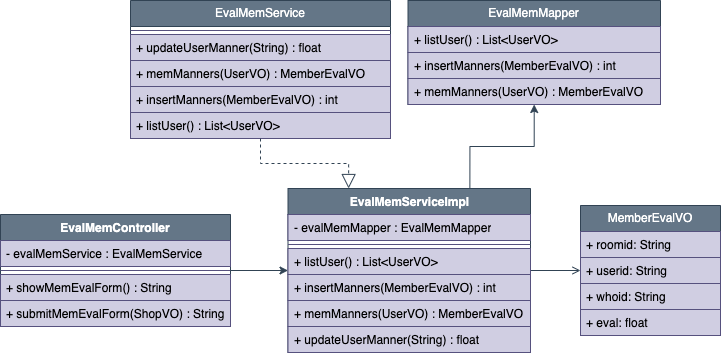

The diagram above was exported from draw.io. Its source (the exported page's mxGraphModel, read from the mxfile embedded in the PNG):
<mxGraphModel dx="2007" dy="1296" grid="1" gridSize="10" guides="1" tooltips="1" connect="1" arrows="1" fold="1" page="1" pageScale="1" pageWidth="3300" pageHeight="4681" math="0" shadow="0">
  <root>
    <mxCell id="0" />
    <mxCell id="1" parent="0" />
    <mxCell id="2" value="" style="group" vertex="1" connectable="0" parent="1">
      <mxGeometry x="400" y="850" width="720" height="352" as="geometry" />
    </mxCell>
    <mxCell id="3" value="MemberEvalVO" style="swimlane;fontStyle=0;childLayout=stackLayout;horizontal=1;startSize=26;fillColor=#647687;horizontalStack=0;resizeParent=1;resizeParentMax=0;resizeLast=0;collapsible=1;marginBottom=0;whiteSpace=wrap;html=1;strokeColor=#314354;fontColor=#ffffff;" vertex="1" parent="2">
      <mxGeometry x="580" y="205" width="140" height="130" as="geometry" />
    </mxCell>
    <mxCell id="4" value="+ roomid: String" style="text;strokeColor=#56517e;fillColor=#d0cee2;align=left;verticalAlign=top;spacingLeft=4;spacingRight=4;overflow=hidden;rotatable=0;points=[[0,0.5],[1,0.5]];portConstraint=eastwest;whiteSpace=wrap;html=1;" vertex="1" parent="3">
      <mxGeometry y="26" width="140" height="26" as="geometry" />
    </mxCell>
    <mxCell id="5" value="+ userid: String" style="text;strokeColor=#56517e;fillColor=#d0cee2;align=left;verticalAlign=top;spacingLeft=4;spacingRight=4;overflow=hidden;rotatable=0;points=[[0,0.5],[1,0.5]];portConstraint=eastwest;whiteSpace=wrap;html=1;" vertex="1" parent="3">
      <mxGeometry y="52" width="140" height="26" as="geometry" />
    </mxCell>
    <mxCell id="6" value="+ whoid: String" style="text;strokeColor=#56517e;fillColor=#d0cee2;align=left;verticalAlign=top;spacingLeft=4;spacingRight=4;overflow=hidden;rotatable=0;points=[[0,0.5],[1,0.5]];portConstraint=eastwest;whiteSpace=wrap;html=1;" vertex="1" parent="3">
      <mxGeometry y="78" width="140" height="26" as="geometry" />
    </mxCell>
    <mxCell id="7" value="+ eval: float" style="text;strokeColor=#56517e;fillColor=#d0cee2;align=left;verticalAlign=top;spacingLeft=4;spacingRight=4;overflow=hidden;rotatable=0;points=[[0,0.5],[1,0.5]];portConstraint=eastwest;whiteSpace=wrap;html=1;" vertex="1" parent="3">
      <mxGeometry y="104" width="140" height="26" as="geometry" />
    </mxCell>
    <mxCell id="8" value="EvalMemController" style="swimlane;fontStyle=1;align=center;verticalAlign=top;childLayout=stackLayout;horizontal=1;startSize=26;horizontalStack=0;resizeParent=1;resizeParentMax=0;resizeLast=0;collapsible=1;marginBottom=0;whiteSpace=wrap;html=1;fillColor=#647687;strokeColor=#314354;fontColor=#ffffff;" vertex="1" parent="2">
      <mxGeometry y="214" width="230" height="112" as="geometry" />
    </mxCell>
    <mxCell id="9" value="-&amp;nbsp;evalMemService : EvalMemService" style="text;strokeColor=#56517e;fillColor=#d0cee2;align=left;verticalAlign=top;spacingLeft=4;spacingRight=4;overflow=hidden;rotatable=0;points=[[0,0.5],[1,0.5]];portConstraint=eastwest;whiteSpace=wrap;html=1;" vertex="1" parent="8">
      <mxGeometry y="26" width="230" height="26" as="geometry" />
    </mxCell>
    <mxCell id="10" value="" style="line;strokeWidth=1;fillColor=#d0cee2;align=left;verticalAlign=middle;spacingTop=-1;spacingLeft=3;spacingRight=3;rotatable=0;labelPosition=right;points=[];portConstraint=eastwest;strokeColor=#56517e;" vertex="1" parent="8">
      <mxGeometry y="52" width="230" height="8" as="geometry" />
    </mxCell>
    <mxCell id="11" value="+&amp;nbsp;showMemEvalForm&lt;span style=&quot;background-color: initial;&quot;&gt;() : String&lt;/span&gt;" style="text;strokeColor=#56517e;fillColor=#d0cee2;align=left;verticalAlign=top;spacingLeft=4;spacingRight=4;overflow=hidden;rotatable=0;points=[[0,0.5],[1,0.5]];portConstraint=eastwest;whiteSpace=wrap;html=1;" vertex="1" parent="8">
      <mxGeometry y="60" width="230" height="26" as="geometry" />
    </mxCell>
    <mxCell id="12" value="+&amp;nbsp;submitMemEvalForm&lt;span style=&quot;background-color: initial;&quot;&gt;(ShopVO) : String&lt;/span&gt;" style="text;strokeColor=#56517e;fillColor=#d0cee2;align=left;verticalAlign=top;spacingLeft=4;spacingRight=4;overflow=hidden;rotatable=0;points=[[0,0.5],[1,0.5]];portConstraint=eastwest;whiteSpace=wrap;html=1;" vertex="1" parent="8">
      <mxGeometry y="86" width="230" height="26" as="geometry" />
    </mxCell>
    <mxCell id="13" style="edgeStyle=orthogonalEdgeStyle;rounded=0;orthogonalLoop=1;jettySize=auto;html=1;fillColor=#647687;strokeColor=#314354;" edge="1" parent="2" source="8" target="21">
      <mxGeometry relative="1" as="geometry">
        <mxPoint x="217.5" y="244" as="sourcePoint" />
      </mxGeometry>
    </mxCell>
    <mxCell id="14" value="EvalMemService" style="swimlane;fontStyle=0;childLayout=stackLayout;horizontal=1;startSize=26;fillColor=#647687;horizontalStack=0;resizeParent=1;resizeParentMax=0;resizeLast=0;collapsible=1;marginBottom=0;whiteSpace=wrap;html=1;strokeColor=#314354;fontColor=#ffffff;" vertex="1" parent="2">
      <mxGeometry x="130" width="260" height="138" as="geometry" />
    </mxCell>
    <mxCell id="15" value="" style="line;strokeWidth=1;fillColor=#d0cee2;align=left;verticalAlign=middle;spacingTop=-1;spacingLeft=3;spacingRight=3;rotatable=0;labelPosition=right;points=[];portConstraint=eastwest;strokeColor=#56517e;" vertex="1" parent="14">
      <mxGeometry y="26" width="260" height="8" as="geometry" />
    </mxCell>
    <mxCell id="16" value="+&amp;nbsp;updateUserManner(String) : float" style="text;strokeColor=#56517e;fillColor=#d0cee2;align=left;verticalAlign=top;spacingLeft=4;spacingRight=4;overflow=hidden;rotatable=0;points=[[0,0.5],[1,0.5]];portConstraint=eastwest;whiteSpace=wrap;html=1;" vertex="1" parent="14">
      <mxGeometry y="34" width="260" height="26" as="geometry" />
    </mxCell>
    <mxCell id="17" value="+&amp;nbsp;memManners(UserVO) : MemberEvalVO" style="text;strokeColor=#56517e;fillColor=#d0cee2;align=left;verticalAlign=top;spacingLeft=4;spacingRight=4;overflow=hidden;rotatable=0;points=[[0,0.5],[1,0.5]];portConstraint=eastwest;whiteSpace=wrap;html=1;" vertex="1" parent="14">
      <mxGeometry y="60" width="260" height="26" as="geometry" />
    </mxCell>
    <mxCell id="18" value="+&amp;nbsp;insertManners(MemberEvalVO) : int" style="text;strokeColor=#56517e;fillColor=#d0cee2;align=left;verticalAlign=top;spacingLeft=4;spacingRight=4;overflow=hidden;rotatable=0;points=[[0,0.5],[1,0.5]];portConstraint=eastwest;whiteSpace=wrap;html=1;" vertex="1" parent="14">
      <mxGeometry y="86" width="260" height="26" as="geometry" />
    </mxCell>
    <mxCell id="19" value="+ listUser() : List&amp;lt;UserVO&amp;gt;" style="text;strokeColor=#56517e;fillColor=#d0cee2;align=left;verticalAlign=top;spacingLeft=4;spacingRight=4;overflow=hidden;rotatable=0;points=[[0,0.5],[1,0.5]];portConstraint=eastwest;whiteSpace=wrap;html=1;" vertex="1" parent="14">
      <mxGeometry y="112" width="260" height="26" as="geometry" />
    </mxCell>
    <mxCell id="20" style="edgeStyle=orthogonalEdgeStyle;rounded=0;orthogonalLoop=1;jettySize=auto;html=1;endArrow=open;endFill=0;fillColor=#647687;strokeColor=#314354;" edge="1" parent="2" source="21" target="3">
      <mxGeometry relative="1" as="geometry">
        <mxPoint x="547.5" y="244" as="targetPoint" />
      </mxGeometry>
    </mxCell>
    <mxCell id="21" value="EvalMemServiceImpl" style="swimlane;fontStyle=1;align=center;verticalAlign=top;childLayout=stackLayout;horizontal=1;startSize=26;horizontalStack=0;resizeParent=1;resizeParentMax=0;resizeLast=0;collapsible=1;marginBottom=0;whiteSpace=wrap;html=1;fillColor=#647687;strokeColor=#314354;fontColor=#ffffff;" vertex="1" parent="2">
      <mxGeometry x="287.5" y="188" width="242.5" height="164" as="geometry" />
    </mxCell>
    <mxCell id="22" value="-&amp;nbsp;evalMemMapper : EvalMemMapper" style="text;strokeColor=#56517e;fillColor=#d0cee2;align=left;verticalAlign=top;spacingLeft=4;spacingRight=4;overflow=hidden;rotatable=0;points=[[0,0.5],[1,0.5]];portConstraint=eastwest;whiteSpace=wrap;html=1;" vertex="1" parent="21">
      <mxGeometry y="26" width="242.5" height="26" as="geometry" />
    </mxCell>
    <mxCell id="23" value="" style="line;strokeWidth=1;fillColor=#d0cee2;align=left;verticalAlign=middle;spacingTop=-1;spacingLeft=3;spacingRight=3;rotatable=0;labelPosition=right;points=[];portConstraint=eastwest;strokeColor=#56517e;" vertex="1" parent="21">
      <mxGeometry y="52" width="242.5" height="8" as="geometry" />
    </mxCell>
    <mxCell id="24" value="+ listUser() : List&amp;lt;UserVO&amp;gt;" style="text;strokeColor=#56517e;fillColor=#d0cee2;align=left;verticalAlign=top;spacingLeft=4;spacingRight=4;overflow=hidden;rotatable=0;points=[[0,0.5],[1,0.5]];portConstraint=eastwest;whiteSpace=wrap;html=1;" vertex="1" parent="21">
      <mxGeometry y="60" width="242.5" height="26" as="geometry" />
    </mxCell>
    <mxCell id="25" value="+&amp;nbsp;insertManners(MemberEvalVO) : int" style="text;strokeColor=#56517e;fillColor=#d0cee2;align=left;verticalAlign=top;spacingLeft=4;spacingRight=4;overflow=hidden;rotatable=0;points=[[0,0.5],[1,0.5]];portConstraint=eastwest;whiteSpace=wrap;html=1;" vertex="1" parent="21">
      <mxGeometry y="86" width="242.5" height="26" as="geometry" />
    </mxCell>
    <mxCell id="26" value="+&amp;nbsp;memManners(UserVO) : MemberEvalVO" style="text;strokeColor=#56517e;fillColor=#d0cee2;align=left;verticalAlign=top;spacingLeft=4;spacingRight=4;overflow=hidden;rotatable=0;points=[[0,0.5],[1,0.5]];portConstraint=eastwest;whiteSpace=wrap;html=1;" vertex="1" parent="21">
      <mxGeometry y="112" width="242.5" height="26" as="geometry" />
    </mxCell>
    <mxCell id="27" value="+&amp;nbsp;updateUserManner(String) : float" style="text;strokeColor=#56517e;fillColor=#d0cee2;align=left;verticalAlign=top;spacingLeft=4;spacingRight=4;overflow=hidden;rotatable=0;points=[[0,0.5],[1,0.5]];portConstraint=eastwest;whiteSpace=wrap;html=1;" vertex="1" parent="21">
      <mxGeometry y="138" width="242.5" height="26" as="geometry" />
    </mxCell>
    <mxCell id="28" value="EvalMemMapper" style="swimlane;fontStyle=0;childLayout=stackLayout;horizontal=1;startSize=26;fillColor=#647687;horizontalStack=0;resizeParent=1;resizeParentMax=0;resizeLast=0;collapsible=1;marginBottom=0;whiteSpace=wrap;html=1;strokeColor=#314354;fontColor=#ffffff;" vertex="1" parent="2">
      <mxGeometry x="407.5" width="252.5" height="104" as="geometry" />
    </mxCell>
    <mxCell id="29" value="+&amp;nbsp;listUser() : List&amp;lt;UserVO&amp;gt;" style="text;strokeColor=#56517e;fillColor=#d0cee2;align=left;verticalAlign=top;spacingLeft=4;spacingRight=4;overflow=hidden;rotatable=0;points=[[0,0.5],[1,0.5]];portConstraint=eastwest;whiteSpace=wrap;html=1;" vertex="1" parent="28">
      <mxGeometry y="26" width="252.5" height="26" as="geometry" />
    </mxCell>
    <mxCell id="30" value="+&amp;nbsp;insertManners(MemberEvalVO) : int" style="text;strokeColor=#56517e;fillColor=#d0cee2;align=left;verticalAlign=top;spacingLeft=4;spacingRight=4;overflow=hidden;rotatable=0;points=[[0,0.5],[1,0.5]];portConstraint=eastwest;whiteSpace=wrap;html=1;" vertex="1" parent="28">
      <mxGeometry y="52" width="252.5" height="26" as="geometry" />
    </mxCell>
    <mxCell id="31" value="+&amp;nbsp;memManners(UserVO) : MemberEvalVO" style="text;strokeColor=#56517e;fillColor=#d0cee2;align=left;verticalAlign=top;spacingLeft=4;spacingRight=4;overflow=hidden;rotatable=0;points=[[0,0.5],[1,0.5]];portConstraint=eastwest;whiteSpace=wrap;html=1;" vertex="1" parent="28">
      <mxGeometry y="78" width="252.5" height="26" as="geometry" />
    </mxCell>
    <mxCell id="32" style="edgeStyle=orthogonalEdgeStyle;rounded=0;orthogonalLoop=1;jettySize=auto;html=1;exitX=0.75;exitY=0;exitDx=0;exitDy=0;fillColor=#647687;strokeColor=#314354;" edge="1" parent="2" source="21" target="28">
      <mxGeometry relative="1" as="geometry" />
    </mxCell>
    <mxCell id="33" value="" style="endArrow=block;dashed=1;endFill=0;endSize=12;html=1;rounded=0;entryX=0.25;entryY=0;entryDx=0;entryDy=0;edgeStyle=orthogonalEdgeStyle;fillColor=#647687;strokeColor=#314354;" edge="1" parent="2" source="14" target="21">
      <mxGeometry width="160" relative="1" as="geometry">
        <mxPoint x="677.5" y="90" as="sourcePoint" />
        <mxPoint x="745.5" y="150" as="targetPoint" />
      </mxGeometry>
    </mxCell>
  </root>
</mxGraphModel>